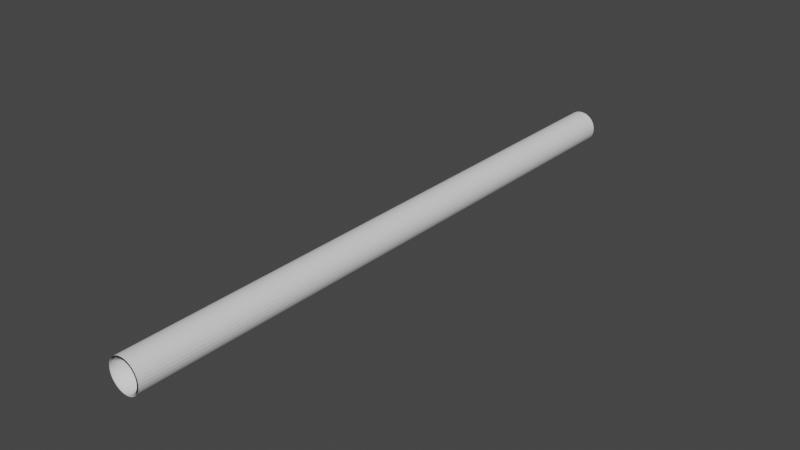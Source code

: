 # Source: hollow_tunnel.blend  (saved by Blender 2.93.20; exported with 4.5.12 LTS)
import bpy
from mathutils import Matrix  # noqa: F401  (used for matrix-valued properties, if any)

bpy.ops.wm.read_factory_settings(use_empty=True)
scene = bpy.context.scene
scene.name = 'Scene'

# ---- collections
col_collection = bpy.data.collections.new('Collection'); scene.collection.children.link(col_collection)

# ---- world
world_world = bpy.data.worlds.new('World'); scene.world = world_world
world_world.use_nodes = True; world_world.node_tree.nodes.clear()
_N = world_world.node_tree.nodes; _L = world_world.node_tree.links
n0 = _N.new('ShaderNodeOutputWorld'); n0.name = 'World Output'; n0.location = (300, 300)
n1 = _N.new('ShaderNodeBackground'); n1.name = 'Background'; n1.location = (10, 300)
n1.inputs[0].default_value = (0.05088, 0.05088, 0.05088, 1.0)
_L.new(n1.outputs[0], n0.inputs[0])
n0.is_active_output = True
world_world.color = (0.05088, 0.05088, 0.05088)
world_world.use_sun_shadow = False
world_world.sun_shadow_jitter_overblur = 0.0

# ---- meshes
me_cylinder = bpy.data.meshes.new('Cylinder')
me_cylinder.from_pydata([(4.021, -3.683e-07, 11.82), (4.021, 6.653e-07, -11.82), (3.944, 0.7845, 11.82), (3.944, 0.7845, -11.82), (3.715, 1.539, 11.82), (3.715, 1.539, -11.82), (3.344, 2.234, 11.82), (3.344, 2.234, -11.82), (2.844, 2.844, 11.82), (2.844, 2.844, -11.82), (2.234, 3.344, 11.82), (2.234, 3.344, -11.82), (1.539, 3.715, 11.82), (1.539, 3.715, -11.82), (0.7845, 3.944, 11.82), (0.7845, 3.944, -11.82), (2.498e-07, 4.021, 11.82), (-7.838e-07, 4.021, -11.82), (-0.7845, 3.944, 11.82), (-0.7845, 3.944, -11.82), (-1.539, 3.715, 11.82), (-1.539, 3.715, -11.82), (-2.234, 3.344, 11.82), (-2.234, 3.344, -11.82), (-2.844, 2.844, 11.82), (-2.844, 2.844, -11.82), (-3.344, 2.234, 11.82), (-3.344, 2.234, -11.82), (-3.715, 1.539, 11.82), (-3.715, 1.539, -11.82), (-3.944, 0.7845, 11.82), (-3.944, 0.7845, -11.82), (-4.021, -1.071e-06, 11.82), (-4.021, -3.785e-08, -11.82), (-3.944, -0.7845, 11.82), (-3.944, -0.7845, -11.82), (-3.715, -1.539, 11.82), (-3.715, -1.539, -11.82), (-3.344, -2.234, 11.82), (-3.344, -2.234, -11.82), (-2.844, -2.844, 11.82), (-2.844, -2.844, -11.82), (-2.234, -3.344, 11.82), (-2.234, -3.344, -11.82), (-1.539, -3.715, 11.82), (-1.539, -3.715, -11.82), (-0.7845, -3.944, 11.82), (-0.7845, -3.944, -11.82), (8.251e-07, -4.021, 11.82), (-2.085e-07, -4.021, -11.82), (0.7845, -3.944, 11.82), (0.7845, -3.944, -11.82), (1.539, -3.715, 11.82), (1.539, -3.715, -11.82), (2.234, -3.344, 11.82), (2.234, -3.344, -11.82), (2.844, -2.844, 11.82), (2.844, -2.844, -11.82), (3.344, -2.234, 11.82), (3.344, -2.234, -11.82), (3.715, -1.539, 11.82), (3.715, -1.539, -11.82), (3.944, -0.7845, 11.82), (3.944, -0.7845, -11.82), (4.524, -9.731e-07, 11.82), (4.524, 1.112e-06, -11.83), (4.437, 0.8826, 11.82), (4.437, 0.8826, -11.83), (4.18, 1.731, 11.82), (4.18, 1.731, -11.83), (3.762, 2.513, 11.82), (3.762, 2.513, -11.83), (3.199, 3.199, 11.82), (3.199, 3.199, -11.83), (2.513, 3.762, 11.82), (2.513, 3.762, -11.83), (1.731, 4.18, 11.82), (1.731, 4.18, -11.83), (0.8826, 4.437, 11.82), (0.8826, 4.437, -11.83), (2.869e-07, 4.524, 11.82), (-8.759e-07, 4.524, -11.83), (-0.8826, 4.437, 11.82), (-0.8826, 4.437, -11.83), (-1.731, 4.18, 11.82), (-1.731, 4.18, -11.83), (-2.513, 3.762, 11.82), (-2.513, 3.762, -11.83), (-3.199, 3.199, 11.82), (-3.199, 3.199, -11.83), (-3.762, 2.513, 11.82), (-3.762, 2.513, -11.83), (-4.18, 1.731, 11.82), (-4.18, 1.731, -11.83), (-4.437, 0.8826, 11.82), (-4.437, 0.8826, -11.83), (-4.524, -1.764e-06, 11.82), (-4.524, 3.214e-07, -11.83), (-4.437, -0.8826, 11.82), (-4.437, -0.8826, -11.83), (-4.18, -1.731, 11.82), (-4.18, -1.731, -11.83), (-3.762, -2.513, 11.82), (-3.762, -2.513, -11.83), (-3.199, -3.199, 11.82), (-3.199, -3.199, -11.83), (-2.513, -3.762, 11.82), (-2.513, -3.762, -11.83), (-1.731, -4.18, 11.82), (-1.731, -4.18, -11.83), (-0.8826, -4.437, 11.82), (-0.8826, -4.437, -11.83), (9.341e-07, -4.524, 11.82), (-2.287e-07, -4.524, -11.83), (0.8826, -4.437, 11.82), (0.8826, -4.437, -11.83), (1.731, -4.18, 11.82), (1.731, -4.18, -11.83), (2.513, -3.762, 11.82), (2.513, -3.762, -11.83), (3.199, -3.199, 11.82), (3.199, -3.199, -11.83), (3.762, -2.513, 11.82), (3.762, -2.513, -11.83), (4.18, -1.731, 11.82), (4.18, -1.731, -11.83), (4.437, -0.8826, 11.82), (4.437, -0.8826, -11.83)], [(1, 65), (3, 67), (5, 69), (7, 71), (9, 73), (11, 75), (13, 77), (15, 79), (17, 81), (19, 83), (21, 85), (23, 87), (25, 89), (27, 91), (29, 93), (31, 95), (33, 97), (35, 99), (37, 101), (39, 103), (41, 105), (43, 107), (45, 109), (47, 111), (49, 113), (51, 115), (53, 117), (55, 119), (57, 121), (59, 123), (61, 125), (63, 127)], [(0, 2, 3, 1), (2, 4, 5, 3), (4, 6, 7, 5), (6, 8, 9, 7), (8, 10, 11, 9), (10, 12, 13, 11), (12, 14, 15, 13), (14, 16, 17, 15), (16, 18, 19, 17), (18, 20, 21, 19), (20, 22, 23, 21), (22, 24, 25, 23), (24, 26, 27, 25), (26, 28, 29, 27), (28, 30, 31, 29), (30, 32, 33, 31), (32, 34, 35, 33), (34, 36, 37, 35), (36, 38, 39, 37), (38, 40, 41, 39), (40, 42, 43, 41), (42, 44, 45, 43), (44, 46, 47, 45), (46, 48, 49, 47), (48, 50, 51, 49), (50, 52, 53, 51), (52, 54, 55, 53), (54, 56, 57, 55), (56, 58, 59, 57), (58, 60, 61, 59), (60, 62, 63, 61), (62, 0, 1, 63), (3, 5, 7, 9, 11, 13, 15, 17, 19, 21, 23, 25, 27, 29, 31, 33, 35, 37, 39, 41, 43, 45, 47, 49, 51, 53, 55, 57, 59, 61, 63, 1), (97, 96, 98, 99), (98, 100, 101, 99), (100, 102, 103, 101), (102, 104, 105, 103), (105, 104, 106, 107), (106, 108, 109, 107), (108, 110, 111, 109), (111, 110, 112, 113), (112, 114, 115, 113), (114, 116, 117, 115), (117, 116, 118, 119), (119, 118, 120, 121), (120, 122, 123, 121), (123, 122, 124, 125), (124, 126, 127, 125), (126, 64, 65, 127), (64, 66, 67, 65), (66, 68, 69, 67), (68, 70, 71, 69), (71, 70, 72, 73), (72, 74, 75, 73), (75, 74, 76, 77), (77, 76, 78, 79), (79, 78, 80, 81), (81, 80, 82, 83), (82, 84, 85, 83), (84, 86, 87, 85), (87, 86, 88, 89), (88, 90, 91, 89), (90, 92, 93, 91), (92, 94, 95, 93), (96, 97, 95, 94), (42, 106, 108, 44), (42, 40, 104, 106), (38, 102, 104, 40), (36, 100, 102, 38), (34, 98, 100, 36), (34, 32, 96, 98), (30, 94, 96, 32), (28, 92, 94, 30), (26, 90, 92, 28), (24, 88, 90, 26), (24, 22, 86, 88), (20, 84, 86, 22), (18, 82, 84, 20), (18, 16, 80, 82), (16, 14, 78, 80), (14, 12, 76, 78), (12, 10, 74, 76), (8, 72, 74, 10), (8, 6, 70, 72), (4, 68, 70, 6), (2, 66, 68, 4), (0, 64, 66, 2), (0, 62, 126, 64), (60, 124, 126, 62), (60, 58, 122, 124), (56, 120, 122, 58), (56, 54, 118, 120), (54, 52, 116, 118), (50, 114, 116, 52), (48, 112, 114, 50), (48, 46, 110, 112), (44, 108, 110, 46)])
me_cylinder.polygons.foreach_set('use_smooth', [1, 1, 1, 1, 1, 1, 1, 1, 1, 1, 1, 1, 1, 1, 1, 1, 1, 1, 1, 1, 1, 1, 1, 1, 1, 1, 1, 1, 1, 1, 1, 1, 1, 0, 0, 0, 0, 0, 0, 0, 0, 0, 0, 0, 0, 0, 0, 0, 0, 0, 0, 0, 0, 0, 0, 0, 0, 0, 0, 0, 0, 0, 0, 0, 0, 1, 1, 1, 1, 1, 1, 1, 1, 1, 1, 1, 1, 1, 1, 1, 1, 1, 1, 1, 1, 1, 1, 1, 1, 1, 1, 1, 1, 1, 1, 1, 1])
_uv = me_cylinder.uv_layers.new(name='UVMap')
_uv.uv.foreach_set('vector', [1.0, 0.5, 0.9688, 0.5, 0.9688, 1.0, 1.0, 1.0, 0.9688, 0.5, 0.9375, 0.5, 0.9375, 1.0, 0.9688, 1.0, 0.9375, 0.5, 0.9062, 0.5, 0.9062, 1.0, 0.9375, 1.0, 0.9062, 0.5, 0.875, 0.5, 0.875, 1.0, 0.9062, 1.0, 0.875, 0.5, 0.8438, 0.5, 0.8438, 1.0, 0.875, 1.0, 0.8438, 0.5, 0.8125, 0.5, 0.8125, 1.0, 0.8438, 1.0, 0.8125, 0.5, 0.7812, 0.5, 0.7812, 1.0, 0.8125, 1.0, 0.7812, 0.5, 0.75, 0.5, 0.75, 1.0, 0.7812, 1.0, 0.75, 0.5, 0.7188, 0.5, 0.7188, 1.0, 0.75, 1.0, 0.7188, 0.5, 0.6875, 0.5, 0.6875, 1.0, 0.7188, 1.0, 0.6875, 0.5, 0.6562, 0.5, 0.6562, 1.0, 0.6875, 1.0, 0.6562, 0.5, 0.625, 0.5, 0.625, 1.0, 0.6562, 1.0, 0.625, 0.5, 0.5938, 0.5, 0.5938, 1.0, 0.625, 1.0, 0.5938, 0.5, 0.5625, 0.5, 0.5625, 1.0, 0.5938, 1.0, 0.5625, 0.5, 0.5312, 0.5, 0.5312, 1.0, 0.5625, 1.0, 0.5312, 0.5, 0.5, 0.5, 0.5, 1.0, 0.5312, 1.0, 0.5, 0.5, 0.4688, 0.5, 0.4688, 1.0, 0.5, 1.0, 0.4688, 0.5, 0.4375, 0.5, 0.4375, 1.0, 0.4688, 1.0, 0.4375, 0.5, 0.4062, 0.5, 0.4062, 1.0, 0.4375, 1.0, 0.4062, 0.5, 0.375, 0.5, 0.375, 1.0, 0.4062, 1.0, 0.375, 0.5, 0.3438, 0.5, 0.3438, 1.0, 0.375, 1.0, 0.3438, 0.5, 0.3125, 0.5, 0.3125, 1.0, 0.3438, 1.0, 0.3125, 0.5, 0.2812, 0.5, 0.2812, 1.0, 0.3125, 1.0, 0.2812, 0.5, 0.25, 0.5, 0.25, 1.0, 0.2812, 1.0, 0.25, 0.5, 0.2188, 0.5, 0.2188, 1.0, 0.25, 1.0, 0.2188, 0.5, 0.1875, 0.5, 0.1875, 1.0, 0.2188, 1.0, 0.1875, 0.5, 0.1562, 0.5, 0.1562, 1.0, 0.1875, 1.0, 0.1562, 0.5, 0.125, 0.5, 0.125, 1.0, 0.1562, 1.0, 0.125, 0.5, 0.09375, 0.5, 0.09375, 1.0, 0.125, 1.0, 0.09375, 0.5, 0.0625, 0.5, 0.0625, 1.0, 0.09375, 1.0, 0.0625, 0.5, 0.03125, 0.5, 0.03125, 1.0, 0.0625, 1.0, 0.03125, 0.5, 0.0, 0.5, 0.0, 1.0, 0.03125, 1.0, 0.9688, 1.0, 0.9375, 1.0, 0.9062, 1.0, 0.875, 1.0, 0.8438, 1.0, 0.8125, 1.0, 0.7812, 1.0, 0.75, 1.0, 0.7188, 1.0, 0.6875, 1.0, 0.6562, 1.0, 0.625, 1.0, 0.5938, 1.0, 0.5625, 1.0, 0.5312, 1.0, 0.5, 1.0, 0.4688, 1.0, 0.4375, 1.0, 0.4062, 1.0, 0.375, 1.0, 0.3438, 1.0, 0.3125, 1.0, 0.2812, 1.0, 0.25, 1.0, 0.2188, 1.0, 0.1875, 1.0, 0.1562, 1.0, 0.125, 1.0, 0.09375, 1.0, 0.0625, 1.0, 0.03125, 1.0, 0.0, 1.0, 0.0, 0.0, 0.0, 0.0, 0.0, 0.0, 0.0, 0.0, 0.0, 0.0, 0.0, 0.0, 0.0, 0.0, 0.0, 0.0, 0.0, 0.0, 0.0, 0.0, 0.0, 0.0, 0.0, 0.0, 0.0, 0.0, 0.0, 0.0, 0.0, 0.0, 0.0, 0.0, 0.0, 0.0, 0.0, 0.0, 0.0, 0.0, 0.0, 0.0, 0.0, 0.0, 0.0, 0.0, 0.0, 0.0, 0.0, 0.0, 0.0, 0.0, 0.0, 0.0, 0.0, 0.0, 0.0, 0.0, 0.0, 0.0, 0.0, 0.0, 0.0, 0.0, 0.0, 0.0, 0.0, 0.0, 0.0, 0.0, 0.0, 0.0, 0.0, 0.0, 0.0, 0.0, 0.0, 0.0, 0.0, 0.0, 0.0, 0.0, 0.0, 0.0, 0.0, 0.0, 0.0, 0.0, 0.0, 0.0, 0.0, 0.0, 0.0, 0.0, 0.0, 0.0, 0.0, 0.0, 0.0, 0.0, 0.0, 0.0, 0.0, 0.0, 0.0, 0.0, 0.0, 0.0, 0.0, 0.0, 0.0, 0.0, 0.0, 0.0, 0.0, 0.0, 0.0, 0.0, 0.0, 0.0, 0.0, 0.0, 0.0, 0.0, 0.0, 0.0, 0.0, 0.0, 0.0, 0.0, 0.0, 0.0, 0.0, 0.0, 0.0, 0.0, 0.0, 0.0, 0.0, 0.0, 0.0, 0.0, 0.0, 0.0, 0.0, 0.0, 0.0, 0.0, 0.0, 0.0, 0.0, 0.0, 0.0, 0.0, 0.0, 0.0, 0.0, 0.0, 0.0, 0.0, 0.0, 0.0, 0.0, 0.0, 0.0, 0.0, 0.0, 0.0, 0.0, 0.0, 0.0, 0.0, 0.0, 0.0, 0.0, 0.0, 0.0, 0.0, 0.0, 0.0, 0.0, 0.0, 0.0, 0.0, 0.0, 0.0, 0.0, 0.0, 0.0, 0.0, 0.0, 0.0, 0.0, 0.0, 0.0, 0.0, 0.0, 0.0, 0.0, 0.0, 0.0, 0.0, 0.0, 0.0, 0.0, 0.0, 0.0, 0.0, 0.0, 0.0, 0.0, 0.0, 0.0, 0.0, 0.0, 0.0, 0.0, 0.0, 0.0, 0.0, 0.0, 0.0, 0.0, 0.0, 0.0, 0.0, 0.0, 0.0, 0.0, 0.0, 0.0, 0.0, 0.0, 0.0, 0.0, 0.0, 0.0, 0.0, 0.0, 0.0, 0.0, 0.0, 0.0, 0.0, 0.0, 0.0, 0.0, 0.0, 0.0, 0.0, 0.0, 0.0, 0.0, 0.0, 0.0, 0.0, 0.0, 0.0, 0.3438, 0.5, 0.0, 0.0, 0.0, 0.0, 0.3125, 0.5, 0.3438, 0.5, 0.375, 0.5, 0.0, 0.0, 0.0, 0.0, 0.4062, 0.5, 0.0, 0.0, 0.0, 0.0, 0.375, 0.5, 0.4375, 0.5, 0.0, 0.0, 0.0, 0.0, 0.4062, 0.5, 0.4688, 0.5, 0.0, 0.0, 0.0, 0.0, 0.4375, 0.5, 0.4688, 0.5, 0.5, 0.5, 0.0, 0.0, 0.0, 0.0, 0.5312, 0.5, 0.0, 0.0, 0.0, 0.0, 0.5, 0.5, 0.5625, 0.5, 0.0, 0.0, 0.0, 0.0, 0.5312, 0.5, 0.5938, 0.5, 0.0, 0.0, 0.0, 0.0, 0.5625, 0.5, 0.625, 0.5, 0.0, 0.0, 0.0, 0.0, 0.5938, 0.5, 0.625, 0.5, 0.6562, 0.5, 0.0, 0.0, 0.0, 0.0, 0.6875, 0.5, 0.0, 0.0, 0.0, 0.0, 0.6562, 0.5, 0.7188, 0.5, 0.0, 0.0, 0.0, 0.0, 0.6875, 0.5, 0.7188, 0.5, 0.75, 0.5, 0.0, 0.0, 0.0, 0.0, 0.75, 0.5, 0.7812, 0.5, 0.0, 0.0, 0.0, 0.0, 0.7812, 0.5, 0.8125, 0.5, 0.0, 0.0, 0.0, 0.0, 0.8125, 0.5, 0.8438, 0.5, 0.0, 0.0, 0.0, 0.0, 0.875, 0.5, 0.0, 0.0, 0.0, 0.0, 0.8438, 0.5, 0.875, 0.5, 0.9062, 0.5, 0.0, 0.0, 0.0, 0.0, 0.9375, 0.5, 0.0, 0.0, 0.0, 0.0, 0.9062, 0.5, 0.9688, 0.5, 0.0, 0.0, 0.0, 0.0, 0.9375, 0.5, 1.0, 0.5, 0.0, 0.0, 0.0, 0.0, 0.9688, 0.5, 1.0, 0.5, 0.03125, 0.5, 0.0, 0.0, 0.0, 0.0, 0.0625, 0.5, 0.0, 0.0, 0.0, 0.0, 0.03125, 0.5, 0.0625, 0.5, 0.09375, 0.5, 0.0, 0.0, 0.0, 0.0, 0.125, 0.5, 0.0, 0.0, 0.0, 0.0, 0.09375, 0.5, 0.125, 0.5, 0.1562, 0.5, 0.0, 0.0, 0.0, 0.0, 0.1562, 0.5, 0.1875, 0.5, 0.0, 0.0, 0.0, 0.0, 0.2188, 0.5, 0.0, 0.0, 0.0, 0.0, 0.1875, 0.5, 0.25, 0.5, 0.0, 0.0, 0.0, 0.0, 0.2188, 0.5, 0.25, 0.5, 0.2812, 0.5, 0.0, 0.0, 0.0, 0.0, 0.3125, 0.5, 0.0, 0.0, 0.0, 0.0, 0.2812, 0.5])
me_cylinder.use_remesh_fix_poles = True
me_cylinder.use_remesh_preserve_attributes = False
me_cylinder.update()

# ---- objects
ob_cylinder = bpy.data.objects.new('Cylinder', me_cylinder)

# ---- transforms, parenting, visibility, modifiers, constraints
ob_cylinder.location = (0.0, 0.0, 0.0)
ob_cylinder.rotation_euler = (1.571, 0.0, 0.0)
ob_cylinder.scale = (7.0, 7.0, 50.0)

# ---- collection membership
col_collection.objects.link(ob_cylinder)

# ---- scene / render settings (as saved in the file)
scene.frame_start = 1; scene.frame_end = 250; scene.frame_set(1)
scene.render.engine = 'BLENDER_EEVEE_NEXT'
scene.cycles.use_denoising = False
scene.cycles.samples = 128
scene.cycles.sampling_pattern = 'TABULATED_SOBOL'
scene.cycles.use_adaptive_sampling = False
scene.cycles.use_light_tree = False
scene.view_settings.view_transform = 'Filmic'
bpy.context.view_layer.update()

# ---- added for rendering (the .blend has no active camera and no usable light): camera, sun
cam_auto = bpy.data.cameras.new('AutoCamera')
cam_auto.lens = 50.0
cam_auto.sensor_width = 36.0
cam_auto.clip_end = 19256.6
ob_auto_camera = bpy.data.objects.new('AutoCamera', cam_auto)
scene.collection.objects.link(ob_auto_camera)
ob_auto_camera.location = (1097.25, -1316.54, 877.799)
ob_auto_camera.rotation_euler = (1.09748, -7.21219e-08, 0.694738)
scene.camera = ob_auto_camera
light_auto_sun = bpy.data.lights.new('AutoSun', 'SUN')
light_auto_sun.energy = 3.0
light_auto_sun.angle = 0.0523599
ob_auto_sun = bpy.data.objects.new('AutoSun', light_auto_sun)
scene.collection.objects.link(ob_auto_sun)
ob_auto_sun.rotation_euler = (0.872665, 0.174533, 0.523599)
bpy.context.view_layer.update()
